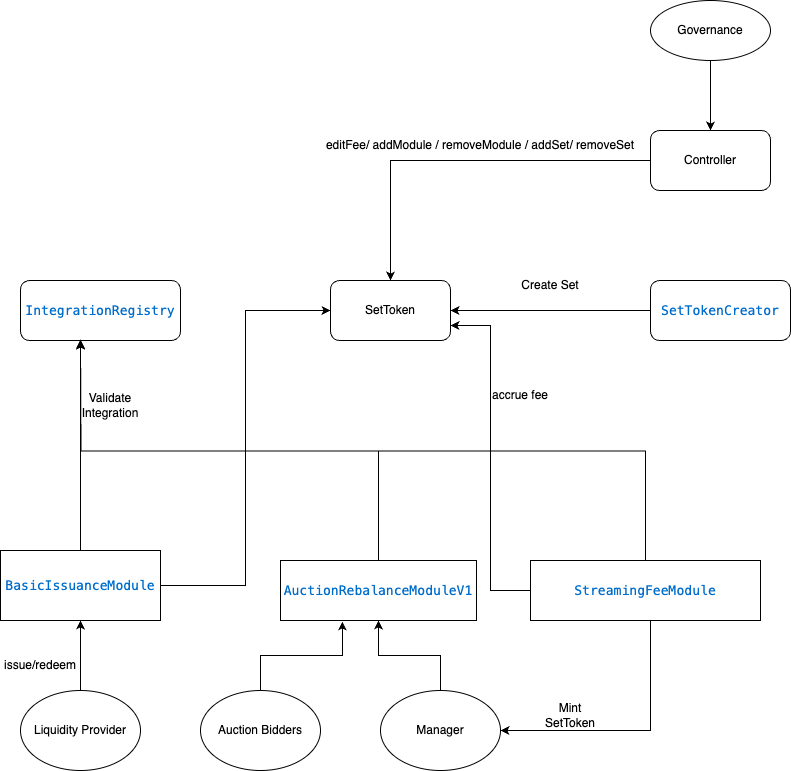

The diagram above was exported from draw.io. Its source (the exported page's mxGraphModel, read from the mxfile embedded in the PNG):
<mxGraphModel dx="1242" dy="785" grid="1" gridSize="10" guides="1" tooltips="1" connect="1" arrows="1" fold="1" page="1" pageScale="1" pageWidth="827" pageHeight="1169" math="0" shadow="0">
  <root>
    <mxCell id="WIyWlLk6GJQsqaUBKTNV-0" />
    <mxCell id="WIyWlLk6GJQsqaUBKTNV-1" parent="WIyWlLk6GJQsqaUBKTNV-0" />
    <mxCell id="USjbD8yOxfsLZldCHn9E-14" style="edgeStyle=orthogonalEdgeStyle;rounded=0;orthogonalLoop=1;jettySize=auto;html=1;entryX=0.5;entryY=0;entryDx=0;entryDy=0;" edge="1" parent="WIyWlLk6GJQsqaUBKTNV-1" source="USjbD8yOxfsLZldCHn9E-1" target="USjbD8yOxfsLZldCHn9E-4">
      <mxGeometry relative="1" as="geometry" />
    </mxCell>
    <mxCell id="USjbD8yOxfsLZldCHn9E-1" value="Controller" style="rounded=1;whiteSpace=wrap;html=1;" vertex="1" parent="WIyWlLk6GJQsqaUBKTNV-1">
      <mxGeometry x="680" y="150" width="120" height="60" as="geometry" />
    </mxCell>
    <mxCell id="USjbD8yOxfsLZldCHn9E-12" style="edgeStyle=orthogonalEdgeStyle;rounded=0;orthogonalLoop=1;jettySize=auto;html=1;entryX=1;entryY=0.5;entryDx=0;entryDy=0;" edge="1" parent="WIyWlLk6GJQsqaUBKTNV-1" source="USjbD8yOxfsLZldCHn9E-2" target="USjbD8yOxfsLZldCHn9E-4">
      <mxGeometry relative="1" as="geometry" />
    </mxCell>
    <mxCell id="USjbD8yOxfsLZldCHn9E-2" value="&lt;div style=&quot;background-color:#ffffff;color:#080808;font-family:'JetBrains Mono',monospace;font-size:9.8pt;&quot;&gt;&lt;pre&gt;&lt;span style=&quot;color:#006dcc;&quot;&gt;SetTokenCreator&lt;/span&gt;&lt;/pre&gt;&lt;/div&gt;" style="rounded=1;whiteSpace=wrap;html=1;" vertex="1" parent="WIyWlLk6GJQsqaUBKTNV-1">
      <mxGeometry x="680" y="300" width="140" height="60" as="geometry" />
    </mxCell>
    <mxCell id="USjbD8yOxfsLZldCHn9E-4" value="SetToken" style="rounded=1;whiteSpace=wrap;html=1;" vertex="1" parent="WIyWlLk6GJQsqaUBKTNV-1">
      <mxGeometry x="360" y="300" width="120" height="60" as="geometry" />
    </mxCell>
    <mxCell id="USjbD8yOxfsLZldCHn9E-6" value="&lt;div style=&quot;background-color:#ffffff;color:#080808;font-family:'JetBrains Mono',monospace;font-size:9.8pt;&quot;&gt;&lt;pre&gt;&lt;span style=&quot;color:#006dcc;&quot;&gt;IntegrationRegistry&lt;/span&gt;&lt;/pre&gt;&lt;/div&gt;" style="rounded=1;whiteSpace=wrap;html=1;" vertex="1" parent="WIyWlLk6GJQsqaUBKTNV-1">
      <mxGeometry x="50" y="300" width="160" height="60" as="geometry" />
    </mxCell>
    <mxCell id="USjbD8yOxfsLZldCHn9E-25" style="edgeStyle=orthogonalEdgeStyle;rounded=0;orthogonalLoop=1;jettySize=auto;html=1;entryX=0;entryY=0.5;entryDx=0;entryDy=0;" edge="1" parent="WIyWlLk6GJQsqaUBKTNV-1" source="USjbD8yOxfsLZldCHn9E-8" target="USjbD8yOxfsLZldCHn9E-4">
      <mxGeometry relative="1" as="geometry" />
    </mxCell>
    <mxCell id="USjbD8yOxfsLZldCHn9E-8" value="&lt;div style=&quot;background-color:#ffffff;color:#080808;font-family:'JetBrains Mono',monospace;font-size:9.8pt;&quot;&gt;&lt;pre&gt;&lt;span style=&quot;color:#006dcc;&quot;&gt;BasicIssuanceModule&lt;/span&gt;&lt;/pre&gt;&lt;/div&gt;" style="rounded=0;whiteSpace=wrap;html=1;" vertex="1" parent="WIyWlLk6GJQsqaUBKTNV-1">
      <mxGeometry x="30" y="570" width="160" height="70" as="geometry" />
    </mxCell>
    <mxCell id="USjbD8yOxfsLZldCHn9E-32" style="edgeStyle=orthogonalEdgeStyle;rounded=0;orthogonalLoop=1;jettySize=auto;html=1;exitX=0.5;exitY=0;exitDx=0;exitDy=0;" edge="1" parent="WIyWlLk6GJQsqaUBKTNV-1" source="USjbD8yOxfsLZldCHn9E-9">
      <mxGeometry relative="1" as="geometry">
        <mxPoint x="110" y="360" as="targetPoint" />
      </mxGeometry>
    </mxCell>
    <mxCell id="USjbD8yOxfsLZldCHn9E-9" value="&lt;div style=&quot;background-color:#ffffff;color:#080808;font-family:'JetBrains Mono',monospace;font-size:9.8pt;&quot;&gt;&lt;pre&gt;&lt;span style=&quot;color:#006dcc;&quot;&gt;AuctionRebalanceModuleV1&lt;/span&gt;&lt;/pre&gt;&lt;/div&gt;" style="rounded=0;whiteSpace=wrap;html=1;" vertex="1" parent="WIyWlLk6GJQsqaUBKTNV-1">
      <mxGeometry x="310" y="580" width="196" height="60" as="geometry" />
    </mxCell>
    <mxCell id="USjbD8yOxfsLZldCHn9E-17" style="edgeStyle=orthogonalEdgeStyle;rounded=0;orthogonalLoop=1;jettySize=auto;html=1;entryX=1;entryY=0.75;entryDx=0;entryDy=0;" edge="1" parent="WIyWlLk6GJQsqaUBKTNV-1" source="USjbD8yOxfsLZldCHn9E-10" target="USjbD8yOxfsLZldCHn9E-4">
      <mxGeometry relative="1" as="geometry" />
    </mxCell>
    <mxCell id="USjbD8yOxfsLZldCHn9E-29" style="edgeStyle=orthogonalEdgeStyle;rounded=0;orthogonalLoop=1;jettySize=auto;html=1;entryX=1;entryY=0.5;entryDx=0;entryDy=0;" edge="1" parent="WIyWlLk6GJQsqaUBKTNV-1" source="USjbD8yOxfsLZldCHn9E-10" target="USjbD8yOxfsLZldCHn9E-20">
      <mxGeometry relative="1" as="geometry">
        <Array as="points">
          <mxPoint x="680" y="750" />
        </Array>
      </mxGeometry>
    </mxCell>
    <mxCell id="USjbD8yOxfsLZldCHn9E-33" style="edgeStyle=orthogonalEdgeStyle;rounded=0;orthogonalLoop=1;jettySize=auto;html=1;exitX=0.5;exitY=0;exitDx=0;exitDy=0;" edge="1" parent="WIyWlLk6GJQsqaUBKTNV-1" source="USjbD8yOxfsLZldCHn9E-10">
      <mxGeometry relative="1" as="geometry">
        <mxPoint x="110" y="360" as="targetPoint" />
      </mxGeometry>
    </mxCell>
    <mxCell id="USjbD8yOxfsLZldCHn9E-10" value="&lt;div style=&quot;background-color:#ffffff;color:#080808;font-family:'JetBrains Mono',monospace;font-size:9.8pt;&quot;&gt;&lt;pre&gt;&lt;span style=&quot;color:#006dcc;&quot;&gt;StreamingFeeModule&lt;/span&gt;&lt;/pre&gt;&lt;/div&gt;" style="rounded=0;whiteSpace=wrap;html=1;" vertex="1" parent="WIyWlLk6GJQsqaUBKTNV-1">
      <mxGeometry x="560" y="580" width="230" height="60" as="geometry" />
    </mxCell>
    <mxCell id="USjbD8yOxfsLZldCHn9E-13" value="Create Set" style="text;html=1;align=center;verticalAlign=middle;whiteSpace=wrap;rounded=0;" vertex="1" parent="WIyWlLk6GJQsqaUBKTNV-1">
      <mxGeometry x="550" y="290" width="60" height="30" as="geometry" />
    </mxCell>
    <mxCell id="USjbD8yOxfsLZldCHn9E-15" value="editFee/ addModule / removeModule / addSet/ removeSet" style="text;html=1;align=center;verticalAlign=middle;whiteSpace=wrap;rounded=0;" vertex="1" parent="WIyWlLk6GJQsqaUBKTNV-1">
      <mxGeometry x="340" y="150" width="340" height="30" as="geometry" />
    </mxCell>
    <mxCell id="USjbD8yOxfsLZldCHn9E-22" style="edgeStyle=orthogonalEdgeStyle;rounded=0;orthogonalLoop=1;jettySize=auto;html=1;exitX=0.5;exitY=0;exitDx=0;exitDy=0;entryX=0.5;entryY=1;entryDx=0;entryDy=0;" edge="1" parent="WIyWlLk6GJQsqaUBKTNV-1" source="USjbD8yOxfsLZldCHn9E-16" target="USjbD8yOxfsLZldCHn9E-8">
      <mxGeometry relative="1" as="geometry" />
    </mxCell>
    <mxCell id="USjbD8yOxfsLZldCHn9E-16" value="Liquidity Provider" style="ellipse;whiteSpace=wrap;html=1;" vertex="1" parent="WIyWlLk6GJQsqaUBKTNV-1">
      <mxGeometry x="50" y="710" width="120" height="80" as="geometry" />
    </mxCell>
    <mxCell id="USjbD8yOxfsLZldCHn9E-18" value="accrue fee" style="text;html=1;align=center;verticalAlign=middle;whiteSpace=wrap;rounded=0;" vertex="1" parent="WIyWlLk6GJQsqaUBKTNV-1">
      <mxGeometry x="520" y="400" width="60" height="30" as="geometry" />
    </mxCell>
    <mxCell id="USjbD8yOxfsLZldCHn9E-21" style="edgeStyle=orthogonalEdgeStyle;rounded=0;orthogonalLoop=1;jettySize=auto;html=1;entryX=0.5;entryY=1;entryDx=0;entryDy=0;" edge="1" parent="WIyWlLk6GJQsqaUBKTNV-1" source="USjbD8yOxfsLZldCHn9E-20" target="USjbD8yOxfsLZldCHn9E-9">
      <mxGeometry relative="1" as="geometry" />
    </mxCell>
    <mxCell id="USjbD8yOxfsLZldCHn9E-20" value="Manager" style="ellipse;whiteSpace=wrap;html=1;" vertex="1" parent="WIyWlLk6GJQsqaUBKTNV-1">
      <mxGeometry x="410" y="710" width="120" height="80" as="geometry" />
    </mxCell>
    <mxCell id="USjbD8yOxfsLZldCHn9E-23" value="issue/redeem" style="text;html=1;align=center;verticalAlign=middle;whiteSpace=wrap;rounded=0;" vertex="1" parent="WIyWlLk6GJQsqaUBKTNV-1">
      <mxGeometry x="30" y="670" width="80" height="30" as="geometry" />
    </mxCell>
    <mxCell id="USjbD8yOxfsLZldCHn9E-26" value="Auction Bidders" style="ellipse;whiteSpace=wrap;html=1;" vertex="1" parent="WIyWlLk6GJQsqaUBKTNV-1">
      <mxGeometry x="230" y="710" width="120" height="80" as="geometry" />
    </mxCell>
    <mxCell id="USjbD8yOxfsLZldCHn9E-27" style="edgeStyle=orthogonalEdgeStyle;rounded=0;orthogonalLoop=1;jettySize=auto;html=1;exitX=0.5;exitY=0;exitDx=0;exitDy=0;entryX=0.316;entryY=1.017;entryDx=0;entryDy=0;entryPerimeter=0;" edge="1" parent="WIyWlLk6GJQsqaUBKTNV-1" source="USjbD8yOxfsLZldCHn9E-26" target="USjbD8yOxfsLZldCHn9E-9">
      <mxGeometry relative="1" as="geometry" />
    </mxCell>
    <mxCell id="USjbD8yOxfsLZldCHn9E-30" value="Mint SetToken" style="text;html=1;align=center;verticalAlign=middle;whiteSpace=wrap;rounded=0;" vertex="1" parent="WIyWlLk6GJQsqaUBKTNV-1">
      <mxGeometry x="570" y="720" width="60" height="30" as="geometry" />
    </mxCell>
    <mxCell id="USjbD8yOxfsLZldCHn9E-31" style="edgeStyle=orthogonalEdgeStyle;rounded=0;orthogonalLoop=1;jettySize=auto;html=1;entryX=0.375;entryY=0.983;entryDx=0;entryDy=0;entryPerimeter=0;" edge="1" parent="WIyWlLk6GJQsqaUBKTNV-1" source="USjbD8yOxfsLZldCHn9E-8" target="USjbD8yOxfsLZldCHn9E-6">
      <mxGeometry relative="1" as="geometry" />
    </mxCell>
    <mxCell id="USjbD8yOxfsLZldCHn9E-35" value="Validate Integration" style="text;html=1;align=center;verticalAlign=middle;whiteSpace=wrap;rounded=0;" vertex="1" parent="WIyWlLk6GJQsqaUBKTNV-1">
      <mxGeometry x="110" y="410" width="60" height="30" as="geometry" />
    </mxCell>
    <mxCell id="USjbD8yOxfsLZldCHn9E-37" value="" style="edgeStyle=orthogonalEdgeStyle;rounded=0;orthogonalLoop=1;jettySize=auto;html=1;" edge="1" parent="WIyWlLk6GJQsqaUBKTNV-1" source="USjbD8yOxfsLZldCHn9E-36" target="USjbD8yOxfsLZldCHn9E-1">
      <mxGeometry relative="1" as="geometry" />
    </mxCell>
    <mxCell id="USjbD8yOxfsLZldCHn9E-36" value="Governance" style="ellipse;whiteSpace=wrap;html=1;" vertex="1" parent="WIyWlLk6GJQsqaUBKTNV-1">
      <mxGeometry x="680" y="20" width="120" height="60" as="geometry" />
    </mxCell>
  </root>
</mxGraphModel>